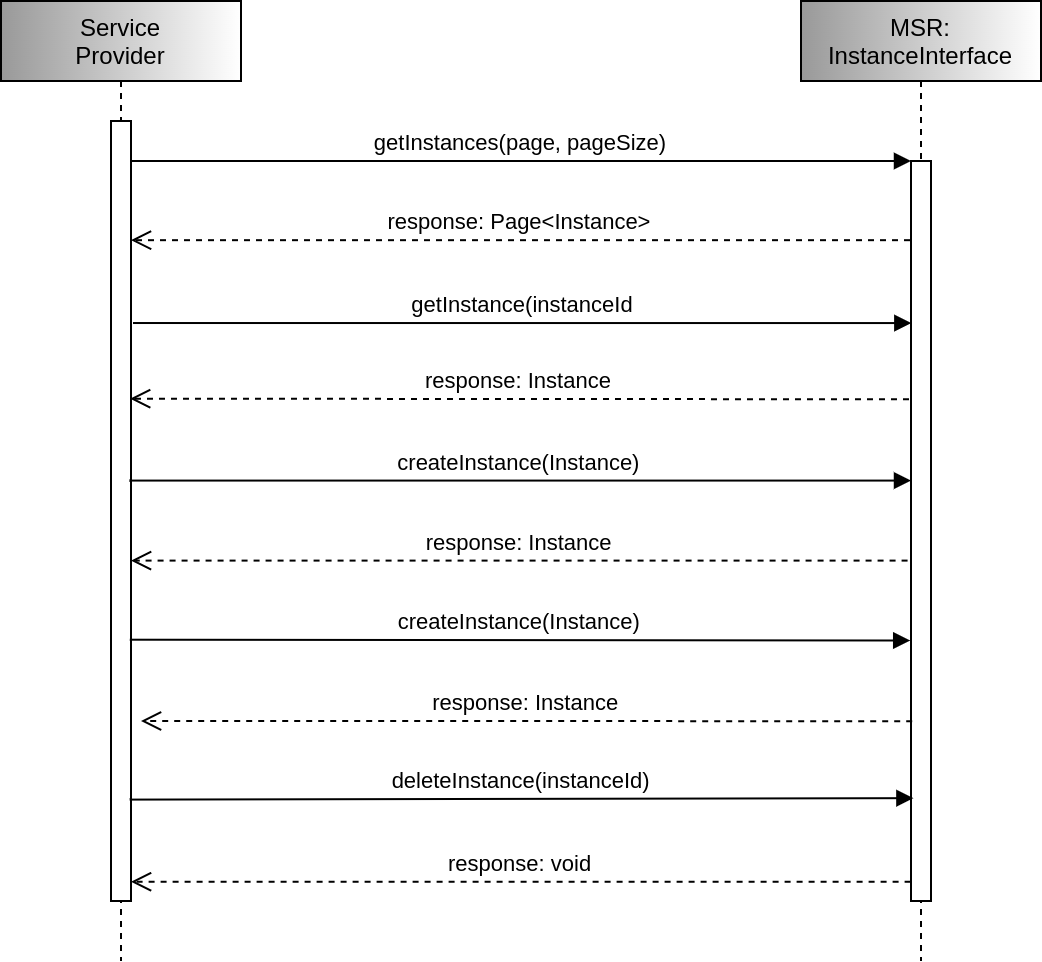

The diagram above was exported from draw.io. Its source (the exported page's mxGraphModel, read from the mxfile embedded in the PNG):
<mxGraphModel dx="1422" dy="901" grid="1" gridSize="10" guides="1" tooltips="1" connect="1" arrows="1" fold="1" page="1" pageScale="1" pageWidth="850" pageHeight="1100" math="0" shadow="0">
  <root>
    <mxCell id="0" />
    <mxCell id="1" parent="0" />
    <mxCell id="3nuBFxr9cyL0pnOWT2aG-1" value="Service&#10;Provider" style="shape=umlLifeline;perimeter=lifelinePerimeter;container=1;collapsible=0;recursiveResize=0;rounded=0;shadow=0;strokeWidth=1;fillColor=#999999;gradientColor=#ffffff;gradientDirection=east;" parent="1" vertex="1">
      <mxGeometry x="160" y="160" width="120" height="480" as="geometry" />
    </mxCell>
    <mxCell id="3nuBFxr9cyL0pnOWT2aG-2" value="" style="points=[];perimeter=orthogonalPerimeter;rounded=0;shadow=0;strokeWidth=1;" parent="3nuBFxr9cyL0pnOWT2aG-1" vertex="1">
      <mxGeometry x="55" y="60" width="10" height="390" as="geometry" />
    </mxCell>
    <mxCell id="3nuBFxr9cyL0pnOWT2aG-5" value="MSR:&#10;InstanceInterface" style="shape=umlLifeline;perimeter=lifelinePerimeter;container=1;collapsible=0;recursiveResize=0;rounded=0;shadow=0;strokeWidth=1;fillColor=#999999;gradientColor=#ffffff;gradientDirection=east;" parent="1" vertex="1">
      <mxGeometry x="560" y="160" width="120" height="480" as="geometry" />
    </mxCell>
    <mxCell id="3nuBFxr9cyL0pnOWT2aG-6" value="" style="points=[];perimeter=orthogonalPerimeter;rounded=0;shadow=0;strokeWidth=1;" parent="3nuBFxr9cyL0pnOWT2aG-5" vertex="1">
      <mxGeometry x="55" y="80" width="10" height="370" as="geometry" />
    </mxCell>
    <mxCell id="3nuBFxr9cyL0pnOWT2aG-7" value="response: Page&lt;Instance&gt;" style="verticalAlign=bottom;endArrow=open;dashed=1;endSize=8;shadow=0;strokeWidth=1;exitX=-0.05;exitY=0.107;exitDx=0;exitDy=0;exitPerimeter=0;" parent="1" target="3nuBFxr9cyL0pnOWT2aG-2" edge="1" source="3nuBFxr9cyL0pnOWT2aG-6">
      <mxGeometry relative="1" as="geometry">
        <mxPoint x="395" y="316" as="targetPoint" />
        <mxPoint x="560" y="280" as="sourcePoint" />
      </mxGeometry>
    </mxCell>
    <mxCell id="3nuBFxr9cyL0pnOWT2aG-8" value="getInstances(page, pageSize)" style="verticalAlign=bottom;endArrow=block;entryX=0;entryY=0;shadow=0;strokeWidth=1;" parent="1" source="3nuBFxr9cyL0pnOWT2aG-2" target="3nuBFxr9cyL0pnOWT2aG-6" edge="1">
      <mxGeometry relative="1" as="geometry">
        <mxPoint x="395" y="240" as="sourcePoint" />
      </mxGeometry>
    </mxCell>
    <mxCell id="sSjadjCYnUcikZdQNwA--2" value="response: Instance" style="verticalAlign=bottom;endArrow=open;dashed=1;endSize=8;shadow=0;strokeWidth=1;entryX=0.958;entryY=0.356;entryDx=0;entryDy=0;entryPerimeter=0;exitX=-0.1;exitY=0.322;exitDx=0;exitDy=0;exitPerimeter=0;" parent="1" source="3nuBFxr9cyL0pnOWT2aG-6" target="3nuBFxr9cyL0pnOWT2aG-2" edge="1">
      <mxGeometry relative="1" as="geometry">
        <mxPoint x="300" y="359.5" as="targetPoint" />
        <mxPoint x="560" y="360" as="sourcePoint" />
      </mxGeometry>
    </mxCell>
    <mxCell id="sSjadjCYnUcikZdQNwA--3" value="getInstance(instanceId" style="verticalAlign=bottom;endArrow=block;entryX=0.017;entryY=0.219;shadow=0;strokeWidth=1;exitX=1.1;exitY=0.259;exitDx=0;exitDy=0;exitPerimeter=0;entryDx=0;entryDy=0;entryPerimeter=0;" parent="1" source="3nuBFxr9cyL0pnOWT2aG-2" target="3nuBFxr9cyL0pnOWT2aG-6" edge="1">
      <mxGeometry relative="1" as="geometry">
        <mxPoint x="300" y="320" as="sourcePoint" />
        <mxPoint x="580" y="319.5000000000002" as="targetPoint" />
      </mxGeometry>
    </mxCell>
    <mxCell id="sSjadjCYnUcikZdQNwA--4" value="response: Instance" style="verticalAlign=bottom;endArrow=open;dashed=1;endSize=8;shadow=0;strokeWidth=1;exitX=-0.171;exitY=0.54;exitDx=0;exitDy=0;exitPerimeter=0;" parent="1" source="3nuBFxr9cyL0pnOWT2aG-6" target="3nuBFxr9cyL0pnOWT2aG-2" edge="1">
      <mxGeometry relative="1" as="geometry">
        <mxPoint x="294" y="441" as="targetPoint" />
        <mxPoint x="584.57" y="440.0000000000001" as="sourcePoint" />
      </mxGeometry>
    </mxCell>
    <mxCell id="sSjadjCYnUcikZdQNwA--5" value="createInstance(Instance)" style="verticalAlign=bottom;endArrow=block;shadow=0;strokeWidth=1;exitX=0.92;exitY=0.461;exitDx=0;exitDy=0;exitPerimeter=0;" parent="1" source="3nuBFxr9cyL0pnOWT2aG-2" target="3nuBFxr9cyL0pnOWT2aG-6" edge="1">
      <mxGeometry relative="1" as="geometry">
        <mxPoint x="300" y="400" as="sourcePoint" />
        <mxPoint x="585.8600000000002" y="401.20000000000005" as="targetPoint" />
      </mxGeometry>
    </mxCell>
    <mxCell id="sSjadjCYnUcikZdQNwA--6" value="response: Instance" style="verticalAlign=bottom;endArrow=open;dashed=1;endSize=8;shadow=0;strokeWidth=1;exitX=0.06;exitY=0.757;exitDx=0;exitDy=0;exitPerimeter=0;" parent="1" source="3nuBFxr9cyL0pnOWT2aG-6" edge="1">
      <mxGeometry relative="1" as="geometry">
        <mxPoint x="230" y="520" as="targetPoint" />
        <mxPoint x="562.29" y="519.8000000000002" as="sourcePoint" />
      </mxGeometry>
    </mxCell>
    <mxCell id="sSjadjCYnUcikZdQNwA--8" value="response: void" style="verticalAlign=bottom;endArrow=open;dashed=1;endSize=8;shadow=0;strokeWidth=1;exitX=-0.02;exitY=0.974;exitDx=0;exitDy=0;exitPerimeter=0;" parent="1" source="3nuBFxr9cyL0pnOWT2aG-6" target="3nuBFxr9cyL0pnOWT2aG-2" edge="1">
      <mxGeometry relative="1" as="geometry">
        <mxPoint x="298" y="599.8000000000002" as="targetPoint" />
        <mxPoint x="566.2900000000002" y="599.8000000000002" as="sourcePoint" />
      </mxGeometry>
    </mxCell>
    <mxCell id="sSjadjCYnUcikZdQNwA--9" value="deleteInstance(instanceId)" style="verticalAlign=bottom;endArrow=block;shadow=0;strokeWidth=1;entryX=0.12;entryY=0.861;entryDx=0;entryDy=0;entryPerimeter=0;exitX=0.933;exitY=0.87;exitDx=0;exitDy=0;exitPerimeter=0;" parent="1" source="3nuBFxr9cyL0pnOWT2aG-2" target="3nuBFxr9cyL0pnOWT2aG-6" edge="1">
      <mxGeometry relative="1" as="geometry">
        <mxPoint x="290" y="560" as="sourcePoint" />
        <mxPoint x="567.9999999999998" y="560" as="targetPoint" />
      </mxGeometry>
    </mxCell>
    <mxCell id="sSjadjCYnUcikZdQNwA--10" value="createInstance(Instance)" style="verticalAlign=bottom;endArrow=block;shadow=0;strokeWidth=1;entryX=-0.04;entryY=0.648;entryDx=0;entryDy=0;entryPerimeter=0;exitX=0.94;exitY=0.665;exitDx=0;exitDy=0;exitPerimeter=0;" parent="1" source="3nuBFxr9cyL0pnOWT2aG-2" target="3nuBFxr9cyL0pnOWT2aG-6" edge="1">
      <mxGeometry relative="1" as="geometry">
        <mxPoint x="310" y="480" as="sourcePoint" />
        <mxPoint x="560.8" y="479.99999999999994" as="targetPoint" />
      </mxGeometry>
    </mxCell>
  </root>
</mxGraphModel>